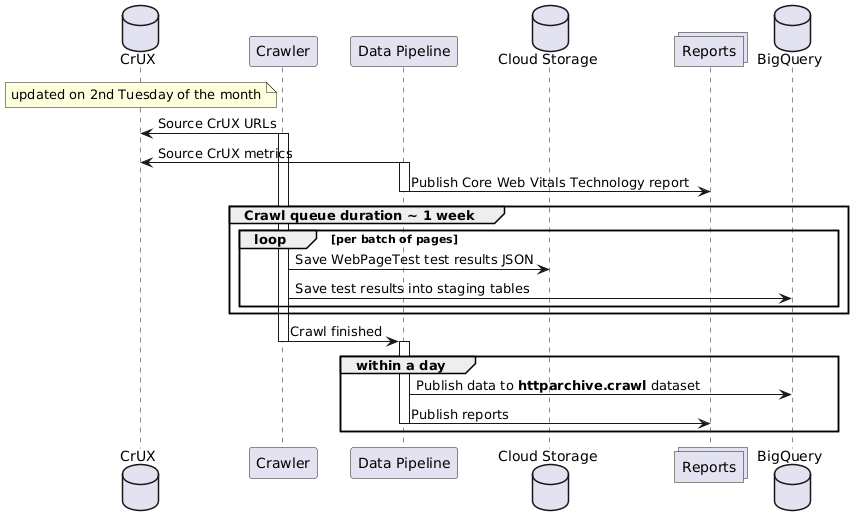

The diagram above was rendered by PlantUML. Its source (embedded in the PNG):
@startuml
database CrUX
participant Crawler
participant Pipeline as "Data Pipeline"
database CloudStorage as "Cloud Storage"
collections Reports
database BigQuery

Note over CrUX: updated on 2nd Tuesday of the month

Crawler->CrUX: Source CrUX URLs
activate Crawler
    
Pipeline->CrUX: Source CrUX metrics
activate Pipeline

Pipeline->Reports: Publish Core Web Vitals Technology report
deactivate Pipeline
    
group Crawl queue duration ~ 1 week
    loop per batch of pages
        Crawler->CloudStorage: Save WebPageTest test results JSON
        Crawler->BigQuery: Save test results into staging tables
    end
end

Crawler->Pipeline : Crawl finished
    
deactivate Crawler
    
group within a day
    activate Pipeline
    Pipeline->BigQuery: Publish data to **httparchive.crawl** dataset
    Pipeline->Reports: Publish reports
    deactivate Pipeline
end
@enduml